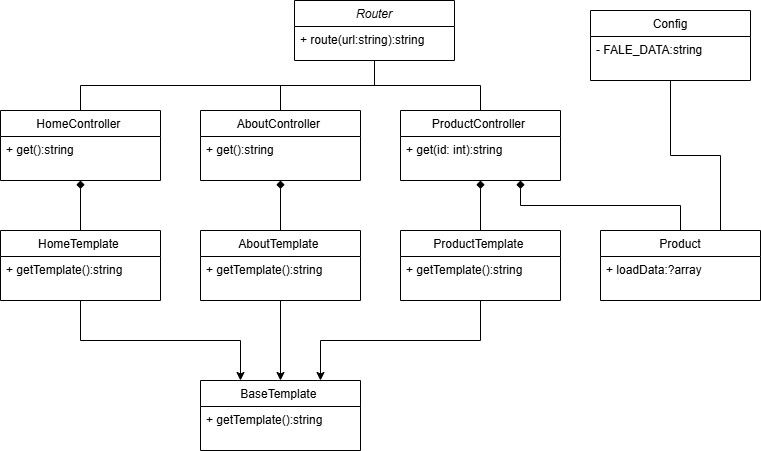

The diagram above was exported from draw.io. Its source (the exported page's mxGraphModel, read from the mxfile embedded in the PNG):
<mxGraphModel dx="683" dy="779" grid="1" gridSize="10" guides="1" tooltips="1" connect="1" arrows="1" fold="1" page="1" pageScale="1" pageWidth="827" pageHeight="1169" math="0" shadow="0">
  <root>
    <mxCell id="WIyWlLk6GJQsqaUBKTNV-0" />
    <mxCell id="WIyWlLk6GJQsqaUBKTNV-1" parent="WIyWlLk6GJQsqaUBKTNV-0" />
    <mxCell id="Q6MpqLzWULnsMXGMXCUu-10" edge="1" parent="WIyWlLk6GJQsqaUBKTNV-1" source="zkfFHV4jXpPFQw0GAbJ--0" style="edgeStyle=orthogonalEdgeStyle;rounded=0;orthogonalLoop=1;jettySize=auto;html=1;exitX=0.5;exitY=1;exitDx=0;exitDy=0;entryX=0.5;entryY=0;entryDx=0;entryDy=0;endArrow=none;endFill=0;" target="zkfFHV4jXpPFQw0GAbJ--6">
      <mxGeometry relative="1" as="geometry" />
    </mxCell>
    <mxCell id="Q6MpqLzWULnsMXGMXCUu-11" edge="1" parent="WIyWlLk6GJQsqaUBKTNV-1" source="zkfFHV4jXpPFQw0GAbJ--0" style="edgeStyle=orthogonalEdgeStyle;rounded=0;orthogonalLoop=1;jettySize=auto;html=1;exitX=0.5;exitY=1;exitDx=0;exitDy=0;entryX=0.5;entryY=0;entryDx=0;entryDy=0;endArrow=none;endFill=0;" target="zkfFHV4jXpPFQw0GAbJ--13">
      <mxGeometry relative="1" as="geometry" />
    </mxCell>
    <mxCell id="Q6MpqLzWULnsMXGMXCUu-12" edge="1" parent="WIyWlLk6GJQsqaUBKTNV-1" source="zkfFHV4jXpPFQw0GAbJ--0" style="edgeStyle=orthogonalEdgeStyle;rounded=0;orthogonalLoop=1;jettySize=auto;html=1;exitX=0.5;exitY=1;exitDx=0;exitDy=0;entryX=0.5;entryY=0;entryDx=0;entryDy=0;endArrow=none;endFill=0;" target="zkfFHV4jXpPFQw0GAbJ--17">
      <mxGeometry relative="1" as="geometry" />
    </mxCell>
    <mxCell id="zkfFHV4jXpPFQw0GAbJ--0" parent="WIyWlLk6GJQsqaUBKTNV-1" style="swimlane;fontStyle=2;align=center;verticalAlign=top;childLayout=stackLayout;horizontal=1;startSize=26;horizontalStack=0;resizeParent=1;resizeLast=0;collapsible=1;marginBottom=0;rounded=0;shadow=0;strokeWidth=1;" value="Router&#10;" vertex="1">
      <mxGeometry height="60" width="160" x="334" y="10" as="geometry">
        <mxRectangle height="26" width="160" x="230" y="140" as="alternateBounds" />
      </mxGeometry>
    </mxCell>
    <mxCell id="zkfFHV4jXpPFQw0GAbJ--1" parent="zkfFHV4jXpPFQw0GAbJ--0" style="text;align=left;verticalAlign=top;spacingLeft=4;spacingRight=4;overflow=hidden;rotatable=0;points=[[0,0.5],[1,0.5]];portConstraint=eastwest;" value="+ route(url:string):string&#10;" vertex="1">
      <mxGeometry height="26" width="160" y="26" as="geometry" />
    </mxCell>
    <mxCell id="zkfFHV4jXpPFQw0GAbJ--6" parent="WIyWlLk6GJQsqaUBKTNV-1" style="swimlane;fontStyle=0;align=center;verticalAlign=top;childLayout=stackLayout;horizontal=1;startSize=26;horizontalStack=0;resizeParent=1;resizeLast=0;collapsible=1;marginBottom=0;rounded=0;shadow=0;strokeWidth=1;" value="HomeController &#10;" vertex="1">
      <mxGeometry height="70" width="160" x="40" y="120" as="geometry">
        <mxRectangle height="26" width="160" x="130" y="380" as="alternateBounds" />
      </mxGeometry>
    </mxCell>
    <mxCell id="zkfFHV4jXpPFQw0GAbJ--11" parent="zkfFHV4jXpPFQw0GAbJ--6" style="text;align=left;verticalAlign=top;spacingLeft=4;spacingRight=4;overflow=hidden;rotatable=0;points=[[0,0.5],[1,0.5]];portConstraint=eastwest;" value="+ get():string&#10;" vertex="1">
      <mxGeometry height="26" width="160" y="26" as="geometry" />
    </mxCell>
    <mxCell id="zkfFHV4jXpPFQw0GAbJ--13" parent="WIyWlLk6GJQsqaUBKTNV-1" style="swimlane;fontStyle=0;align=center;verticalAlign=top;childLayout=stackLayout;horizontal=1;startSize=26;horizontalStack=0;resizeParent=1;resizeLast=0;collapsible=1;marginBottom=0;rounded=0;shadow=0;strokeWidth=1;" value="AboutController " vertex="1">
      <mxGeometry height="70" width="160" x="240" y="120" as="geometry">
        <mxRectangle height="26" width="170" x="340" y="380" as="alternateBounds" />
      </mxGeometry>
    </mxCell>
    <mxCell id="zkfFHV4jXpPFQw0GAbJ--14" parent="zkfFHV4jXpPFQw0GAbJ--13" style="text;align=left;verticalAlign=top;spacingLeft=4;spacingRight=4;overflow=hidden;rotatable=0;points=[[0,0.5],[1,0.5]];portConstraint=eastwest;" value="+ get():string" vertex="1">
      <mxGeometry height="26" width="160" y="26" as="geometry" />
    </mxCell>
    <mxCell id="zkfFHV4jXpPFQw0GAbJ--17" parent="WIyWlLk6GJQsqaUBKTNV-1" style="swimlane;fontStyle=0;align=center;verticalAlign=top;childLayout=stackLayout;horizontal=1;startSize=26;horizontalStack=0;resizeParent=1;resizeLast=0;collapsible=1;marginBottom=0;rounded=0;shadow=0;strokeWidth=1;" value="ProductController " vertex="1">
      <mxGeometry height="70" width="160" x="440" y="120" as="geometry">
        <mxRectangle height="26" width="160" x="550" y="140" as="alternateBounds" />
      </mxGeometry>
    </mxCell>
    <mxCell id="zkfFHV4jXpPFQw0GAbJ--25" parent="zkfFHV4jXpPFQw0GAbJ--17" style="text;align=left;verticalAlign=top;spacingLeft=4;spacingRight=4;overflow=hidden;rotatable=0;points=[[0,0.5],[1,0.5]];portConstraint=eastwest;" value="+ get(id: int):string" vertex="1">
      <mxGeometry height="26" width="160" y="26" as="geometry" />
    </mxCell>
    <mxCell id="Q6MpqLzWULnsMXGMXCUu-19" edge="1" parent="WIyWlLk6GJQsqaUBKTNV-1" source="Q6MpqLzWULnsMXGMXCUu-13" style="edgeStyle=orthogonalEdgeStyle;rounded=0;orthogonalLoop=1;jettySize=auto;html=1;exitX=0.5;exitY=0;exitDx=0;exitDy=0;entryX=0.5;entryY=1;entryDx=0;entryDy=0;endArrow=diamond;endFill=1;" target="zkfFHV4jXpPFQw0GAbJ--6">
      <mxGeometry relative="1" as="geometry" />
    </mxCell>
    <mxCell id="Q6MpqLzWULnsMXGMXCUu-33" edge="1" parent="WIyWlLk6GJQsqaUBKTNV-1" source="Q6MpqLzWULnsMXGMXCUu-13" style="edgeStyle=orthogonalEdgeStyle;rounded=0;orthogonalLoop=1;jettySize=auto;html=1;exitX=0.5;exitY=1;exitDx=0;exitDy=0;entryX=0.25;entryY=0;entryDx=0;entryDy=0;" target="Q6MpqLzWULnsMXGMXCUu-28">
      <mxGeometry relative="1" as="geometry" />
    </mxCell>
    <mxCell id="Q6MpqLzWULnsMXGMXCUu-13" parent="WIyWlLk6GJQsqaUBKTNV-1" style="swimlane;fontStyle=0;align=center;verticalAlign=top;childLayout=stackLayout;horizontal=1;startSize=26;horizontalStack=0;resizeParent=1;resizeLast=0;collapsible=1;marginBottom=0;rounded=0;shadow=0;strokeWidth=1;" value="HomeTemplate " vertex="1">
      <mxGeometry height="70" width="160" x="40" y="240" as="geometry">
        <mxRectangle height="26" width="160" x="130" y="380" as="alternateBounds" />
      </mxGeometry>
    </mxCell>
    <mxCell id="Q6MpqLzWULnsMXGMXCUu-14" parent="Q6MpqLzWULnsMXGMXCUu-13" style="text;align=left;verticalAlign=top;spacingLeft=4;spacingRight=4;overflow=hidden;rotatable=0;points=[[0,0.5],[1,0.5]];portConstraint=eastwest;" value="+ getTemplate():string" vertex="1">
      <mxGeometry height="26" width="160" y="26" as="geometry" />
    </mxCell>
    <mxCell id="Q6MpqLzWULnsMXGMXCUu-20" edge="1" parent="WIyWlLk6GJQsqaUBKTNV-1" source="Q6MpqLzWULnsMXGMXCUu-15" style="edgeStyle=orthogonalEdgeStyle;rounded=0;orthogonalLoop=1;jettySize=auto;html=1;exitX=0.5;exitY=0;exitDx=0;exitDy=0;entryX=0.5;entryY=1;entryDx=0;entryDy=0;endArrow=diamond;endFill=1;" target="zkfFHV4jXpPFQw0GAbJ--13">
      <mxGeometry relative="1" as="geometry" />
    </mxCell>
    <mxCell id="Q6MpqLzWULnsMXGMXCUu-34" edge="1" parent="WIyWlLk6GJQsqaUBKTNV-1" source="Q6MpqLzWULnsMXGMXCUu-15" style="edgeStyle=orthogonalEdgeStyle;rounded=0;orthogonalLoop=1;jettySize=auto;html=1;exitX=0.5;exitY=1;exitDx=0;exitDy=0;entryX=0.5;entryY=0;entryDx=0;entryDy=0;" target="Q6MpqLzWULnsMXGMXCUu-28">
      <mxGeometry relative="1" as="geometry" />
    </mxCell>
    <mxCell id="Q6MpqLzWULnsMXGMXCUu-15" parent="WIyWlLk6GJQsqaUBKTNV-1" style="swimlane;fontStyle=0;align=center;verticalAlign=top;childLayout=stackLayout;horizontal=1;startSize=26;horizontalStack=0;resizeParent=1;resizeLast=0;collapsible=1;marginBottom=0;rounded=0;shadow=0;strokeWidth=1;" value="AboutTemplate " vertex="1">
      <mxGeometry height="70" width="160" x="240" y="240" as="geometry">
        <mxRectangle height="26" width="160" x="130" y="380" as="alternateBounds" />
      </mxGeometry>
    </mxCell>
    <mxCell id="Q6MpqLzWULnsMXGMXCUu-16" parent="Q6MpqLzWULnsMXGMXCUu-15" style="text;align=left;verticalAlign=top;spacingLeft=4;spacingRight=4;overflow=hidden;rotatable=0;points=[[0,0.5],[1,0.5]];portConstraint=eastwest;" value="+ getTemplate():string" vertex="1">
      <mxGeometry height="26" width="160" y="26" as="geometry" />
    </mxCell>
    <mxCell id="Q6MpqLzWULnsMXGMXCUu-21" edge="1" parent="WIyWlLk6GJQsqaUBKTNV-1" source="Q6MpqLzWULnsMXGMXCUu-17" style="edgeStyle=orthogonalEdgeStyle;rounded=0;orthogonalLoop=1;jettySize=auto;html=1;exitX=0.5;exitY=0;exitDx=0;exitDy=0;entryX=0.5;entryY=1;entryDx=0;entryDy=0;endArrow=diamond;endFill=1;" target="zkfFHV4jXpPFQw0GAbJ--17">
      <mxGeometry relative="1" as="geometry" />
    </mxCell>
    <mxCell id="Q6MpqLzWULnsMXGMXCUu-35" edge="1" parent="WIyWlLk6GJQsqaUBKTNV-1" source="Q6MpqLzWULnsMXGMXCUu-17" style="edgeStyle=orthogonalEdgeStyle;rounded=0;orthogonalLoop=1;jettySize=auto;html=1;exitX=0.5;exitY=1;exitDx=0;exitDy=0;entryX=0.75;entryY=0;entryDx=0;entryDy=0;" target="Q6MpqLzWULnsMXGMXCUu-28">
      <mxGeometry relative="1" as="geometry" />
    </mxCell>
    <mxCell id="Q6MpqLzWULnsMXGMXCUu-17" parent="WIyWlLk6GJQsqaUBKTNV-1" style="swimlane;fontStyle=0;align=center;verticalAlign=top;childLayout=stackLayout;horizontal=1;startSize=26;horizontalStack=0;resizeParent=1;resizeLast=0;collapsible=1;marginBottom=0;rounded=0;shadow=0;strokeWidth=1;" value="ProductTemplate " vertex="1">
      <mxGeometry height="70" width="160" x="440" y="240" as="geometry">
        <mxRectangle height="26" width="160" x="130" y="380" as="alternateBounds" />
      </mxGeometry>
    </mxCell>
    <mxCell id="Q6MpqLzWULnsMXGMXCUu-18" parent="Q6MpqLzWULnsMXGMXCUu-17" style="text;align=left;verticalAlign=top;spacingLeft=4;spacingRight=4;overflow=hidden;rotatable=0;points=[[0,0.5],[1,0.5]];portConstraint=eastwest;" value="+ getTemplate():string" vertex="1">
      <mxGeometry height="26" width="160" y="26" as="geometry" />
    </mxCell>
    <mxCell id="Q6MpqLzWULnsMXGMXCUu-24" edge="1" parent="WIyWlLk6GJQsqaUBKTNV-1" source="Q6MpqLzWULnsMXGMXCUu-22" style="edgeStyle=orthogonalEdgeStyle;rounded=0;orthogonalLoop=1;jettySize=auto;html=1;exitX=0.5;exitY=0;exitDx=0;exitDy=0;entryX=0.75;entryY=1;entryDx=0;entryDy=0;endArrow=diamond;endFill=1;" target="zkfFHV4jXpPFQw0GAbJ--17">
      <mxGeometry relative="1" as="geometry" />
    </mxCell>
    <mxCell id="Q6MpqLzWULnsMXGMXCUu-22" parent="WIyWlLk6GJQsqaUBKTNV-1" style="swimlane;fontStyle=0;align=center;verticalAlign=top;childLayout=stackLayout;horizontal=1;startSize=26;horizontalStack=0;resizeParent=1;resizeLast=0;collapsible=1;marginBottom=0;rounded=0;shadow=0;strokeWidth=1;" value="Product" vertex="1">
      <mxGeometry height="70" width="160" x="640" y="240" as="geometry">
        <mxRectangle height="26" width="160" x="130" y="380" as="alternateBounds" />
      </mxGeometry>
    </mxCell>
    <mxCell id="Q6MpqLzWULnsMXGMXCUu-23" parent="Q6MpqLzWULnsMXGMXCUu-22" style="text;align=left;verticalAlign=top;spacingLeft=4;spacingRight=4;overflow=hidden;rotatable=0;points=[[0,0.5],[1,0.5]];portConstraint=eastwest;" value="+ loadData:?array" vertex="1">
      <mxGeometry height="26" width="160" y="26" as="geometry" />
    </mxCell>
    <mxCell id="Q6MpqLzWULnsMXGMXCUu-27" edge="1" parent="WIyWlLk6GJQsqaUBKTNV-1" source="Q6MpqLzWULnsMXGMXCUu-25" style="edgeStyle=orthogonalEdgeStyle;rounded=0;orthogonalLoop=1;jettySize=auto;html=1;exitX=0.5;exitY=1;exitDx=0;exitDy=0;entryX=0.75;entryY=0;entryDx=0;entryDy=0;endArrow=none;endFill=0;" target="Q6MpqLzWULnsMXGMXCUu-22">
      <mxGeometry relative="1" as="geometry" />
    </mxCell>
    <mxCell id="Q6MpqLzWULnsMXGMXCUu-25" parent="WIyWlLk6GJQsqaUBKTNV-1" style="swimlane;fontStyle=0;align=center;verticalAlign=top;childLayout=stackLayout;horizontal=1;startSize=26;horizontalStack=0;resizeParent=1;resizeLast=0;collapsible=1;marginBottom=0;rounded=0;shadow=0;strokeWidth=1;" value="Config" vertex="1">
      <mxGeometry height="70" width="160" x="630" y="20" as="geometry">
        <mxRectangle height="26" width="160" x="130" y="380" as="alternateBounds" />
      </mxGeometry>
    </mxCell>
    <mxCell id="Q6MpqLzWULnsMXGMXCUu-26" parent="Q6MpqLzWULnsMXGMXCUu-25" style="text;align=left;verticalAlign=top;spacingLeft=4;spacingRight=4;overflow=hidden;rotatable=0;points=[[0,0.5],[1,0.5]];portConstraint=eastwest;" value="- FALE_DATA:string" vertex="1">
      <mxGeometry height="26" width="160" y="26" as="geometry" />
    </mxCell>
    <mxCell id="Q6MpqLzWULnsMXGMXCUu-28" parent="WIyWlLk6GJQsqaUBKTNV-1" style="swimlane;fontStyle=0;align=center;verticalAlign=top;childLayout=stackLayout;horizontal=1;startSize=26;horizontalStack=0;resizeParent=1;resizeLast=0;collapsible=1;marginBottom=0;rounded=0;shadow=0;strokeWidth=1;" value="BaseTemplate " vertex="1">
      <mxGeometry height="70" width="160" x="240" y="390" as="geometry">
        <mxRectangle height="26" width="160" x="130" y="380" as="alternateBounds" />
      </mxGeometry>
    </mxCell>
    <mxCell id="Q6MpqLzWULnsMXGMXCUu-29" parent="Q6MpqLzWULnsMXGMXCUu-28" style="text;align=left;verticalAlign=top;spacingLeft=4;spacingRight=4;overflow=hidden;rotatable=0;points=[[0,0.5],[1,0.5]];portConstraint=eastwest;" value="+ getTemplate():string" vertex="1">
      <mxGeometry height="26" width="160" y="26" as="geometry" />
    </mxCell>
  </root>
</mxGraphModel>